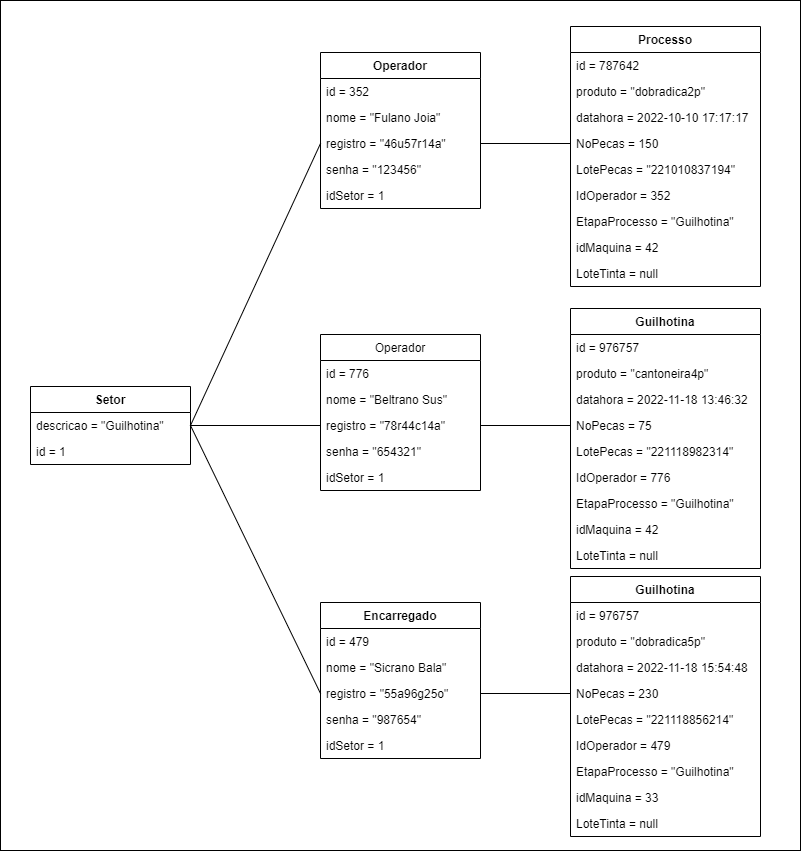

The diagram above was exported from draw.io. Its source (the exported page's mxGraphModel, read from the mxfile embedded in the PNG):
<mxGraphModel dx="2123" dy="1936" grid="1" gridSize="10" guides="1" tooltips="1" connect="1" arrows="1" fold="1" page="1" pageScale="1" pageWidth="827" pageHeight="1169" math="0" shadow="0">
  <root>
    <mxCell id="0" />
    <mxCell id="1" parent="0" />
    <mxCell id="WO6wiNSCaOkjkueCmhJz-1" value="" style="rounded=0;whiteSpace=wrap;html=1;" vertex="1" parent="1">
      <mxGeometry x="-40" y="-76" width="800" height="850" as="geometry" />
    </mxCell>
    <mxCell id="of9b0LwaZUEZDM_cXn5K-8" value="Operador" style="swimlane;fontStyle=1;align=center;verticalAlign=top;childLayout=stackLayout;horizontal=1;startSize=26;horizontalStack=0;resizeParent=1;resizeParentMax=0;resizeLast=0;collapsible=1;marginBottom=0;" parent="1" vertex="1">
      <mxGeometry x="280" y="-24" width="160" height="156" as="geometry" />
    </mxCell>
    <mxCell id="of9b0LwaZUEZDM_cXn5K-9" value="id = 352" style="text;strokeColor=none;fillColor=none;align=left;verticalAlign=top;spacingLeft=4;spacingRight=4;overflow=hidden;rotatable=0;points=[[0,0.5],[1,0.5]];portConstraint=eastwest;" parent="of9b0LwaZUEZDM_cXn5K-8" vertex="1">
      <mxGeometry y="26" width="160" height="26" as="geometry" />
    </mxCell>
    <mxCell id="of9b0LwaZUEZDM_cXn5K-10" value="nome = &quot;Fulano Joia&quot;" style="text;strokeColor=none;fillColor=none;align=left;verticalAlign=top;spacingLeft=4;spacingRight=4;overflow=hidden;rotatable=0;points=[[0,0.5],[1,0.5]];portConstraint=eastwest;" parent="of9b0LwaZUEZDM_cXn5K-8" vertex="1">
      <mxGeometry y="52" width="160" height="26" as="geometry" />
    </mxCell>
    <mxCell id="of9b0LwaZUEZDM_cXn5K-11" value="registro = &quot;46u57r14a&quot;" style="text;strokeColor=none;fillColor=none;align=left;verticalAlign=top;spacingLeft=4;spacingRight=4;overflow=hidden;rotatable=0;points=[[0,0.5],[1,0.5]];portConstraint=eastwest;" parent="of9b0LwaZUEZDM_cXn5K-8" vertex="1">
      <mxGeometry y="78" width="160" height="26" as="geometry" />
    </mxCell>
    <mxCell id="of9b0LwaZUEZDM_cXn5K-12" value="senha = &quot;123456&quot;" style="text;strokeColor=none;fillColor=none;align=left;verticalAlign=top;spacingLeft=4;spacingRight=4;overflow=hidden;rotatable=0;points=[[0,0.5],[1,0.5]];portConstraint=eastwest;" parent="of9b0LwaZUEZDM_cXn5K-8" vertex="1">
      <mxGeometry y="104" width="160" height="26" as="geometry" />
    </mxCell>
    <mxCell id="of9b0LwaZUEZDM_cXn5K-14" value="idSetor = 1" style="text;strokeColor=none;fillColor=none;align=left;verticalAlign=top;spacingLeft=4;spacingRight=4;overflow=hidden;rotatable=0;points=[[0,0.5],[1,0.5]];portConstraint=eastwest;" parent="of9b0LwaZUEZDM_cXn5K-8" vertex="1">
      <mxGeometry y="130" width="160" height="26" as="geometry" />
    </mxCell>
    <mxCell id="of9b0LwaZUEZDM_cXn5K-16" value="Setor" style="swimlane;fontStyle=1;align=center;verticalAlign=top;childLayout=stackLayout;horizontal=1;startSize=26;horizontalStack=0;resizeParent=1;resizeParentMax=0;resizeLast=0;collapsible=1;marginBottom=0;" parent="1" vertex="1">
      <mxGeometry x="-10" y="310" width="160" height="78" as="geometry" />
    </mxCell>
    <mxCell id="of9b0LwaZUEZDM_cXn5K-18" value="descricao = &quot;Guilhotina&quot;" style="text;strokeColor=none;fillColor=none;align=left;verticalAlign=top;spacingLeft=4;spacingRight=4;overflow=hidden;rotatable=0;points=[[0,0.5],[1,0.5]];portConstraint=eastwest;" parent="of9b0LwaZUEZDM_cXn5K-16" vertex="1">
      <mxGeometry y="26" width="160" height="26" as="geometry" />
    </mxCell>
    <mxCell id="of9b0LwaZUEZDM_cXn5K-17" value="id = 1" style="text;strokeColor=none;fillColor=none;align=left;verticalAlign=top;spacingLeft=4;spacingRight=4;overflow=hidden;rotatable=0;points=[[0,0.5],[1,0.5]];portConstraint=eastwest;" parent="of9b0LwaZUEZDM_cXn5K-16" vertex="1">
      <mxGeometry y="52" width="160" height="26" as="geometry" />
    </mxCell>
    <mxCell id="of9b0LwaZUEZDM_cXn5K-20" style="rounded=0;orthogonalLoop=1;jettySize=auto;html=1;exitX=1;exitY=0.5;exitDx=0;exitDy=0;entryX=0;entryY=0.5;entryDx=0;entryDy=0;endArrow=none;endFill=0;" parent="1" source="of9b0LwaZUEZDM_cXn5K-18" target="of9b0LwaZUEZDM_cXn5K-11" edge="1">
      <mxGeometry relative="1" as="geometry" />
    </mxCell>
    <mxCell id="of9b0LwaZUEZDM_cXn5K-21" value="Processo" style="swimlane;fontStyle=1;align=center;verticalAlign=top;childLayout=stackLayout;horizontal=1;startSize=26;horizontalStack=0;resizeParent=1;resizeParentMax=0;resizeLast=0;collapsible=1;marginBottom=0;" parent="1" vertex="1">
      <mxGeometry x="530" y="-50" width="190" height="260" as="geometry" />
    </mxCell>
    <mxCell id="of9b0LwaZUEZDM_cXn5K-22" value="id = 787642" style="text;strokeColor=none;fillColor=none;align=left;verticalAlign=top;spacingLeft=4;spacingRight=4;overflow=hidden;rotatable=0;points=[[0,0.5],[1,0.5]];portConstraint=eastwest;" parent="of9b0LwaZUEZDM_cXn5K-21" vertex="1">
      <mxGeometry y="26" width="190" height="26" as="geometry" />
    </mxCell>
    <mxCell id="of9b0LwaZUEZDM_cXn5K-23" value="produto = &quot;dobradica2p&quot;" style="text;strokeColor=none;fillColor=none;align=left;verticalAlign=top;spacingLeft=4;spacingRight=4;overflow=hidden;rotatable=0;points=[[0,0.5],[1,0.5]];portConstraint=eastwest;" parent="of9b0LwaZUEZDM_cXn5K-21" vertex="1">
      <mxGeometry y="52" width="190" height="26" as="geometry" />
    </mxCell>
    <mxCell id="of9b0LwaZUEZDM_cXn5K-24" value="datahora = 2022-10-10 17:17:17" style="text;strokeColor=none;fillColor=none;align=left;verticalAlign=top;spacingLeft=4;spacingRight=4;overflow=hidden;rotatable=0;points=[[0,0.5],[1,0.5]];portConstraint=eastwest;" parent="of9b0LwaZUEZDM_cXn5K-21" vertex="1">
      <mxGeometry y="78" width="190" height="26" as="geometry" />
    </mxCell>
    <mxCell id="of9b0LwaZUEZDM_cXn5K-25" value="NoPecas = 150" style="text;strokeColor=none;fillColor=none;align=left;verticalAlign=top;spacingLeft=4;spacingRight=4;overflow=hidden;rotatable=0;points=[[0,0.5],[1,0.5]];portConstraint=eastwest;" parent="of9b0LwaZUEZDM_cXn5K-21" vertex="1">
      <mxGeometry y="104" width="190" height="26" as="geometry" />
    </mxCell>
    <mxCell id="of9b0LwaZUEZDM_cXn5K-26" value="LotePecas = &quot;221010837194&quot;" style="text;strokeColor=none;fillColor=none;align=left;verticalAlign=top;spacingLeft=4;spacingRight=4;overflow=hidden;rotatable=0;points=[[0,0.5],[1,0.5]];portConstraint=eastwest;" parent="of9b0LwaZUEZDM_cXn5K-21" vertex="1">
      <mxGeometry y="130" width="190" height="26" as="geometry" />
    </mxCell>
    <mxCell id="of9b0LwaZUEZDM_cXn5K-27" value="IdOperador = 352" style="text;strokeColor=none;fillColor=none;align=left;verticalAlign=top;spacingLeft=4;spacingRight=4;overflow=hidden;rotatable=0;points=[[0,0.5],[1,0.5]];portConstraint=eastwest;" parent="of9b0LwaZUEZDM_cXn5K-21" vertex="1">
      <mxGeometry y="156" width="190" height="26" as="geometry" />
    </mxCell>
    <mxCell id="SGaxbZBbKw_hmEBM24Gv-16" value="EtapaProcesso = &quot;Guilhotina&quot;" style="text;strokeColor=none;fillColor=none;align=left;verticalAlign=top;spacingLeft=4;spacingRight=4;overflow=hidden;rotatable=0;points=[[0,0.5],[1,0.5]];portConstraint=eastwest;" parent="of9b0LwaZUEZDM_cXn5K-21" vertex="1">
      <mxGeometry y="182" width="190" height="26" as="geometry" />
    </mxCell>
    <mxCell id="SGaxbZBbKw_hmEBM24Gv-17" value="idMaquina = 42" style="text;strokeColor=none;fillColor=none;align=left;verticalAlign=top;spacingLeft=4;spacingRight=4;overflow=hidden;rotatable=0;points=[[0,0.5],[1,0.5]];portConstraint=eastwest;" parent="of9b0LwaZUEZDM_cXn5K-21" vertex="1">
      <mxGeometry y="208" width="190" height="26" as="geometry" />
    </mxCell>
    <mxCell id="SGaxbZBbKw_hmEBM24Gv-18" value="LoteTinta = null" style="text;strokeColor=none;fillColor=none;align=left;verticalAlign=top;spacingLeft=4;spacingRight=4;overflow=hidden;rotatable=0;points=[[0,0.5],[1,0.5]];portConstraint=eastwest;fontStyle=0" parent="of9b0LwaZUEZDM_cXn5K-21" vertex="1">
      <mxGeometry y="234" width="190" height="26" as="geometry" />
    </mxCell>
    <mxCell id="of9b0LwaZUEZDM_cXn5K-30" style="edgeStyle=none;rounded=0;orthogonalLoop=1;jettySize=auto;html=1;exitX=1;exitY=0.5;exitDx=0;exitDy=0;entryX=0;entryY=0.5;entryDx=0;entryDy=0;endArrow=none;endFill=0;" parent="1" source="of9b0LwaZUEZDM_cXn5K-11" target="of9b0LwaZUEZDM_cXn5K-25" edge="1">
      <mxGeometry relative="1" as="geometry" />
    </mxCell>
    <mxCell id="of9b0LwaZUEZDM_cXn5K-40" value="Operador" style="swimlane;fontStyle=0;align=center;verticalAlign=top;childLayout=stackLayout;horizontal=1;startSize=26;horizontalStack=0;resizeParent=1;resizeParentMax=0;resizeLast=0;collapsible=1;marginBottom=0;" parent="1" vertex="1">
      <mxGeometry x="280" y="258" width="160" height="156" as="geometry" />
    </mxCell>
    <mxCell id="of9b0LwaZUEZDM_cXn5K-41" value="id = 776" style="text;strokeColor=none;fillColor=none;align=left;verticalAlign=top;spacingLeft=4;spacingRight=4;overflow=hidden;rotatable=0;points=[[0,0.5],[1,0.5]];portConstraint=eastwest;fontStyle=0" parent="of9b0LwaZUEZDM_cXn5K-40" vertex="1">
      <mxGeometry y="26" width="160" height="26" as="geometry" />
    </mxCell>
    <mxCell id="of9b0LwaZUEZDM_cXn5K-42" value="nome = &quot;Beltrano Sus&quot;" style="text;strokeColor=none;fillColor=none;align=left;verticalAlign=top;spacingLeft=4;spacingRight=4;overflow=hidden;rotatable=0;points=[[0,0.5],[1,0.5]];portConstraint=eastwest;fontStyle=0" parent="of9b0LwaZUEZDM_cXn5K-40" vertex="1">
      <mxGeometry y="52" width="160" height="26" as="geometry" />
    </mxCell>
    <mxCell id="of9b0LwaZUEZDM_cXn5K-43" value="registro = &quot;78r44c14a&quot;" style="text;strokeColor=none;fillColor=none;align=left;verticalAlign=top;spacingLeft=4;spacingRight=4;overflow=hidden;rotatable=0;points=[[0,0.5],[1,0.5]];portConstraint=eastwest;fontStyle=0" parent="of9b0LwaZUEZDM_cXn5K-40" vertex="1">
      <mxGeometry y="78" width="160" height="26" as="geometry" />
    </mxCell>
    <mxCell id="of9b0LwaZUEZDM_cXn5K-44" value="senha = &quot;654321&quot;" style="text;strokeColor=none;fillColor=none;align=left;verticalAlign=top;spacingLeft=4;spacingRight=4;overflow=hidden;rotatable=0;points=[[0,0.5],[1,0.5]];portConstraint=eastwest;fontStyle=0" parent="of9b0LwaZUEZDM_cXn5K-40" vertex="1">
      <mxGeometry y="104" width="160" height="26" as="geometry" />
    </mxCell>
    <mxCell id="of9b0LwaZUEZDM_cXn5K-45" value="idSetor = 1" style="text;strokeColor=none;fillColor=none;align=left;verticalAlign=top;spacingLeft=4;spacingRight=4;overflow=hidden;rotatable=0;points=[[0,0.5],[1,0.5]];portConstraint=eastwest;fontStyle=0" parent="of9b0LwaZUEZDM_cXn5K-40" vertex="1">
      <mxGeometry y="130" width="160" height="26" as="geometry" />
    </mxCell>
    <mxCell id="of9b0LwaZUEZDM_cXn5K-46" style="edgeStyle=none;rounded=0;orthogonalLoop=1;jettySize=auto;html=1;exitX=1;exitY=0.5;exitDx=0;exitDy=0;entryX=0;entryY=0.5;entryDx=0;entryDy=0;endArrow=none;endFill=0;" parent="1" source="of9b0LwaZUEZDM_cXn5K-18" target="of9b0LwaZUEZDM_cXn5K-43" edge="1">
      <mxGeometry relative="1" as="geometry" />
    </mxCell>
    <mxCell id="of9b0LwaZUEZDM_cXn5K-47" value="Guilhotina" style="swimlane;fontStyle=1;align=center;verticalAlign=top;childLayout=stackLayout;horizontal=1;startSize=26;horizontalStack=0;resizeParent=1;resizeParentMax=0;resizeLast=0;collapsible=1;marginBottom=0;" parent="1" vertex="1">
      <mxGeometry x="530" y="232" width="190" height="260" as="geometry" />
    </mxCell>
    <mxCell id="of9b0LwaZUEZDM_cXn5K-48" value="id = 976757" style="text;strokeColor=none;fillColor=none;align=left;verticalAlign=top;spacingLeft=4;spacingRight=4;overflow=hidden;rotatable=0;points=[[0,0.5],[1,0.5]];portConstraint=eastwest;" parent="of9b0LwaZUEZDM_cXn5K-47" vertex="1">
      <mxGeometry y="26" width="190" height="26" as="geometry" />
    </mxCell>
    <mxCell id="of9b0LwaZUEZDM_cXn5K-49" value="produto = &quot;cantoneira4p&quot;" style="text;strokeColor=none;fillColor=none;align=left;verticalAlign=top;spacingLeft=4;spacingRight=4;overflow=hidden;rotatable=0;points=[[0,0.5],[1,0.5]];portConstraint=eastwest;" parent="of9b0LwaZUEZDM_cXn5K-47" vertex="1">
      <mxGeometry y="52" width="190" height="26" as="geometry" />
    </mxCell>
    <mxCell id="of9b0LwaZUEZDM_cXn5K-50" value="datahora = 2022-11-18 13:46:32" style="text;strokeColor=none;fillColor=none;align=left;verticalAlign=top;spacingLeft=4;spacingRight=4;overflow=hidden;rotatable=0;points=[[0,0.5],[1,0.5]];portConstraint=eastwest;" parent="of9b0LwaZUEZDM_cXn5K-47" vertex="1">
      <mxGeometry y="78" width="190" height="26" as="geometry" />
    </mxCell>
    <mxCell id="of9b0LwaZUEZDM_cXn5K-51" value="NoPecas = 75" style="text;strokeColor=none;fillColor=none;align=left;verticalAlign=top;spacingLeft=4;spacingRight=4;overflow=hidden;rotatable=0;points=[[0,0.5],[1,0.5]];portConstraint=eastwest;" parent="of9b0LwaZUEZDM_cXn5K-47" vertex="1">
      <mxGeometry y="104" width="190" height="26" as="geometry" />
    </mxCell>
    <mxCell id="of9b0LwaZUEZDM_cXn5K-52" value="LotePecas = &quot;221118982314&quot;" style="text;strokeColor=none;fillColor=none;align=left;verticalAlign=top;spacingLeft=4;spacingRight=4;overflow=hidden;rotatable=0;points=[[0,0.5],[1,0.5]];portConstraint=eastwest;" parent="of9b0LwaZUEZDM_cXn5K-47" vertex="1">
      <mxGeometry y="130" width="190" height="26" as="geometry" />
    </mxCell>
    <mxCell id="of9b0LwaZUEZDM_cXn5K-53" value="IdOperador = 776" style="text;strokeColor=none;fillColor=none;align=left;verticalAlign=top;spacingLeft=4;spacingRight=4;overflow=hidden;rotatable=0;points=[[0,0.5],[1,0.5]];portConstraint=eastwest;" parent="of9b0LwaZUEZDM_cXn5K-47" vertex="1">
      <mxGeometry y="156" width="190" height="26" as="geometry" />
    </mxCell>
    <mxCell id="SGaxbZBbKw_hmEBM24Gv-20" value="EtapaProcesso = &quot;Guilhotina&quot;" style="text;strokeColor=none;fillColor=none;align=left;verticalAlign=top;spacingLeft=4;spacingRight=4;overflow=hidden;rotatable=0;points=[[0,0.5],[1,0.5]];portConstraint=eastwest;" parent="of9b0LwaZUEZDM_cXn5K-47" vertex="1">
      <mxGeometry y="182" width="190" height="26" as="geometry" />
    </mxCell>
    <mxCell id="SGaxbZBbKw_hmEBM24Gv-21" value="idMaquina = 42" style="text;strokeColor=none;fillColor=none;align=left;verticalAlign=top;spacingLeft=4;spacingRight=4;overflow=hidden;rotatable=0;points=[[0,0.5],[1,0.5]];portConstraint=eastwest;" parent="of9b0LwaZUEZDM_cXn5K-47" vertex="1">
      <mxGeometry y="208" width="190" height="26" as="geometry" />
    </mxCell>
    <mxCell id="SGaxbZBbKw_hmEBM24Gv-22" value="LoteTinta = null" style="text;strokeColor=none;fillColor=none;align=left;verticalAlign=top;spacingLeft=4;spacingRight=4;overflow=hidden;rotatable=0;points=[[0,0.5],[1,0.5]];portConstraint=eastwest;fontStyle=0" parent="of9b0LwaZUEZDM_cXn5K-47" vertex="1">
      <mxGeometry y="234" width="190" height="26" as="geometry" />
    </mxCell>
    <mxCell id="of9b0LwaZUEZDM_cXn5K-55" style="edgeStyle=none;rounded=0;orthogonalLoop=1;jettySize=auto;html=1;exitX=1;exitY=0.5;exitDx=0;exitDy=0;entryX=0;entryY=0.5;entryDx=0;entryDy=0;endArrow=none;endFill=0;" parent="1" source="of9b0LwaZUEZDM_cXn5K-43" target="of9b0LwaZUEZDM_cXn5K-51" edge="1">
      <mxGeometry relative="1" as="geometry" />
    </mxCell>
    <mxCell id="SGaxbZBbKw_hmEBM24Gv-1" value="Encarregado" style="swimlane;fontStyle=1;align=center;verticalAlign=top;childLayout=stackLayout;horizontal=1;startSize=26;horizontalStack=0;resizeParent=1;resizeParentMax=0;resizeLast=0;collapsible=1;marginBottom=0;" parent="1" vertex="1">
      <mxGeometry x="280" y="526" width="160" height="156" as="geometry" />
    </mxCell>
    <mxCell id="SGaxbZBbKw_hmEBM24Gv-2" value="id = 479" style="text;strokeColor=none;fillColor=none;align=left;verticalAlign=top;spacingLeft=4;spacingRight=4;overflow=hidden;rotatable=0;points=[[0,0.5],[1,0.5]];portConstraint=eastwest;" parent="SGaxbZBbKw_hmEBM24Gv-1" vertex="1">
      <mxGeometry y="26" width="160" height="26" as="geometry" />
    </mxCell>
    <mxCell id="SGaxbZBbKw_hmEBM24Gv-3" value="nome = &quot;Sicrano Bala&quot;" style="text;strokeColor=none;fillColor=none;align=left;verticalAlign=top;spacingLeft=4;spacingRight=4;overflow=hidden;rotatable=0;points=[[0,0.5],[1,0.5]];portConstraint=eastwest;" parent="SGaxbZBbKw_hmEBM24Gv-1" vertex="1">
      <mxGeometry y="52" width="160" height="26" as="geometry" />
    </mxCell>
    <mxCell id="SGaxbZBbKw_hmEBM24Gv-4" value="registro = &quot;55a96g25o&quot;" style="text;strokeColor=none;fillColor=none;align=left;verticalAlign=top;spacingLeft=4;spacingRight=4;overflow=hidden;rotatable=0;points=[[0,0.5],[1,0.5]];portConstraint=eastwest;" parent="SGaxbZBbKw_hmEBM24Gv-1" vertex="1">
      <mxGeometry y="78" width="160" height="26" as="geometry" />
    </mxCell>
    <mxCell id="SGaxbZBbKw_hmEBM24Gv-5" value="senha = &quot;987654&quot;" style="text;strokeColor=none;fillColor=none;align=left;verticalAlign=top;spacingLeft=4;spacingRight=4;overflow=hidden;rotatable=0;points=[[0,0.5],[1,0.5]];portConstraint=eastwest;" parent="SGaxbZBbKw_hmEBM24Gv-1" vertex="1">
      <mxGeometry y="104" width="160" height="26" as="geometry" />
    </mxCell>
    <mxCell id="SGaxbZBbKw_hmEBM24Gv-6" value="idSetor = 1" style="text;strokeColor=none;fillColor=none;align=left;verticalAlign=top;spacingLeft=4;spacingRight=4;overflow=hidden;rotatable=0;points=[[0,0.5],[1,0.5]];portConstraint=eastwest;" parent="SGaxbZBbKw_hmEBM24Gv-1" vertex="1">
      <mxGeometry y="130" width="160" height="26" as="geometry" />
    </mxCell>
    <mxCell id="SGaxbZBbKw_hmEBM24Gv-7" style="rounded=0;orthogonalLoop=1;jettySize=auto;html=1;exitX=1;exitY=0.5;exitDx=0;exitDy=0;entryX=0;entryY=0.5;entryDx=0;entryDy=0;endArrow=none;endFill=0;" parent="1" source="of9b0LwaZUEZDM_cXn5K-18" target="SGaxbZBbKw_hmEBM24Gv-4" edge="1">
      <mxGeometry relative="1" as="geometry" />
    </mxCell>
    <mxCell id="SGaxbZBbKw_hmEBM24Gv-8" value="Guilhotina" style="swimlane;fontStyle=1;align=center;verticalAlign=top;childLayout=stackLayout;horizontal=1;startSize=26;horizontalStack=0;resizeParent=1;resizeParentMax=0;resizeLast=0;collapsible=1;marginBottom=0;" parent="1" vertex="1">
      <mxGeometry x="530" y="500" width="190" height="260" as="geometry" />
    </mxCell>
    <mxCell id="SGaxbZBbKw_hmEBM24Gv-9" value="id = 976757" style="text;strokeColor=none;fillColor=none;align=left;verticalAlign=top;spacingLeft=4;spacingRight=4;overflow=hidden;rotatable=0;points=[[0,0.5],[1,0.5]];portConstraint=eastwest;" parent="SGaxbZBbKw_hmEBM24Gv-8" vertex="1">
      <mxGeometry y="26" width="190" height="26" as="geometry" />
    </mxCell>
    <mxCell id="SGaxbZBbKw_hmEBM24Gv-10" value="produto = &quot;dobradica5p&quot;" style="text;strokeColor=none;fillColor=none;align=left;verticalAlign=top;spacingLeft=4;spacingRight=4;overflow=hidden;rotatable=0;points=[[0,0.5],[1,0.5]];portConstraint=eastwest;" parent="SGaxbZBbKw_hmEBM24Gv-8" vertex="1">
      <mxGeometry y="52" width="190" height="26" as="geometry" />
    </mxCell>
    <mxCell id="SGaxbZBbKw_hmEBM24Gv-11" value="datahora = 2022-11-18 15:54:48" style="text;strokeColor=none;fillColor=none;align=left;verticalAlign=top;spacingLeft=4;spacingRight=4;overflow=hidden;rotatable=0;points=[[0,0.5],[1,0.5]];portConstraint=eastwest;" parent="SGaxbZBbKw_hmEBM24Gv-8" vertex="1">
      <mxGeometry y="78" width="190" height="26" as="geometry" />
    </mxCell>
    <mxCell id="SGaxbZBbKw_hmEBM24Gv-12" value="NoPecas = 230" style="text;strokeColor=none;fillColor=none;align=left;verticalAlign=top;spacingLeft=4;spacingRight=4;overflow=hidden;rotatable=0;points=[[0,0.5],[1,0.5]];portConstraint=eastwest;" parent="SGaxbZBbKw_hmEBM24Gv-8" vertex="1">
      <mxGeometry y="104" width="190" height="26" as="geometry" />
    </mxCell>
    <mxCell id="SGaxbZBbKw_hmEBM24Gv-13" value="LotePecas = &quot;221118856214&quot;" style="text;strokeColor=none;fillColor=none;align=left;verticalAlign=top;spacingLeft=4;spacingRight=4;overflow=hidden;rotatable=0;points=[[0,0.5],[1,0.5]];portConstraint=eastwest;" parent="SGaxbZBbKw_hmEBM24Gv-8" vertex="1">
      <mxGeometry y="130" width="190" height="26" as="geometry" />
    </mxCell>
    <mxCell id="SGaxbZBbKw_hmEBM24Gv-14" value="IdOperador = 479" style="text;strokeColor=none;fillColor=none;align=left;verticalAlign=top;spacingLeft=4;spacingRight=4;overflow=hidden;rotatable=0;points=[[0,0.5],[1,0.5]];portConstraint=eastwest;" parent="SGaxbZBbKw_hmEBM24Gv-8" vertex="1">
      <mxGeometry y="156" width="190" height="26" as="geometry" />
    </mxCell>
    <mxCell id="SGaxbZBbKw_hmEBM24Gv-23" value="EtapaProcesso = &quot;Guilhotina&quot;" style="text;strokeColor=none;fillColor=none;align=left;verticalAlign=top;spacingLeft=4;spacingRight=4;overflow=hidden;rotatable=0;points=[[0,0.5],[1,0.5]];portConstraint=eastwest;" parent="SGaxbZBbKw_hmEBM24Gv-8" vertex="1">
      <mxGeometry y="182" width="190" height="26" as="geometry" />
    </mxCell>
    <mxCell id="SGaxbZBbKw_hmEBM24Gv-24" value="idMaquina = 33" style="text;strokeColor=none;fillColor=none;align=left;verticalAlign=top;spacingLeft=4;spacingRight=4;overflow=hidden;rotatable=0;points=[[0,0.5],[1,0.5]];portConstraint=eastwest;" parent="SGaxbZBbKw_hmEBM24Gv-8" vertex="1">
      <mxGeometry y="208" width="190" height="26" as="geometry" />
    </mxCell>
    <mxCell id="SGaxbZBbKw_hmEBM24Gv-25" value="LoteTinta = null" style="text;strokeColor=none;fillColor=none;align=left;verticalAlign=top;spacingLeft=4;spacingRight=4;overflow=hidden;rotatable=0;points=[[0,0.5],[1,0.5]];portConstraint=eastwest;fontStyle=0" parent="SGaxbZBbKw_hmEBM24Gv-8" vertex="1">
      <mxGeometry y="234" width="190" height="26" as="geometry" />
    </mxCell>
    <mxCell id="SGaxbZBbKw_hmEBM24Gv-15" style="edgeStyle=none;rounded=0;orthogonalLoop=1;jettySize=auto;html=1;exitX=1;exitY=0.5;exitDx=0;exitDy=0;entryX=0;entryY=0.5;entryDx=0;entryDy=0;endArrow=none;endFill=0;" parent="1" source="SGaxbZBbKw_hmEBM24Gv-4" target="SGaxbZBbKw_hmEBM24Gv-12" edge="1">
      <mxGeometry relative="1" as="geometry" />
    </mxCell>
  </root>
</mxGraphModel>